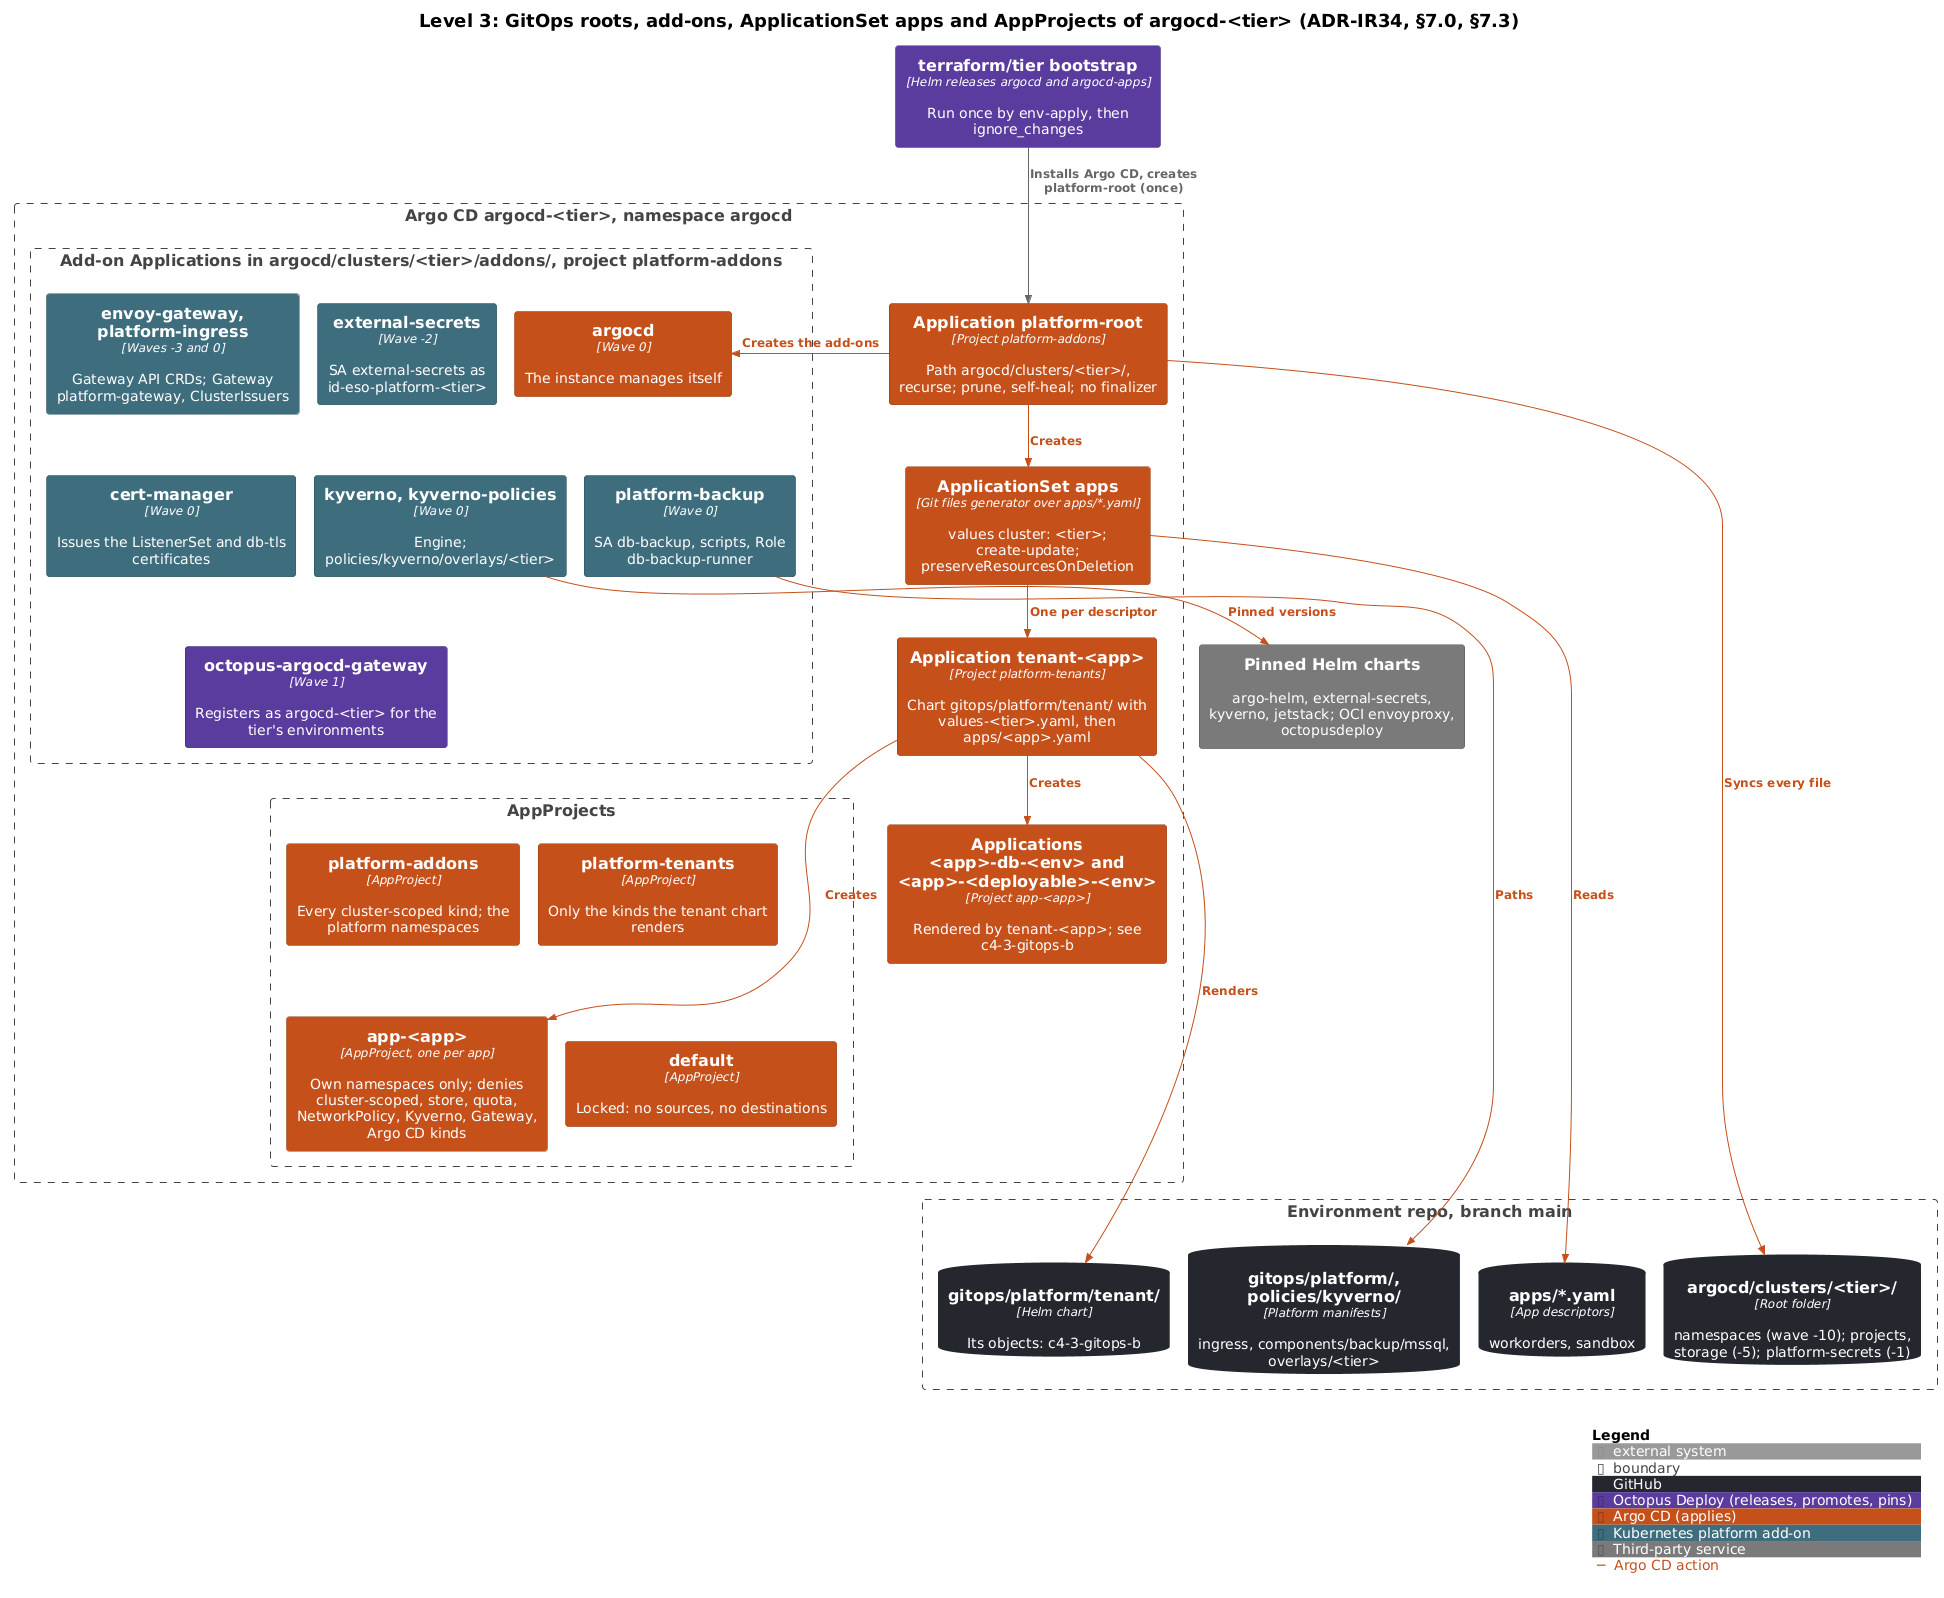

The diagram above was rendered by PlantUML. Its source (embedded in the PNG):
@startuml c4-3-gitops-a
!include include/c4.puml
LAYOUT_TOP_DOWN()

title Level 3: GitOps roots, add-ons, ApplicationSet apps and AppProjects of argocd-<tier> (ADR-IR34, §7.0, §7.3)

Component(bootstrap, "terraform/tier bootstrap", "Helm releases argocd and argocd-apps", "Run once by env-apply, then ignore_changes", $tags="octopus")

Boundary(argo, "Argo CD argocd-<tier>, namespace argocd") {
  Component(root, "Application platform-root", "Project platform-addons", "Path argocd/clusters/<tier>/, recurse; prune, self-heal; no finalizer", $tags="argocd")

  Boundary(addons, "Add-on Applications in argocd/clusters/<tier>/addons/, project platform-addons") {
    Component(aEnvoy, "envoy-gateway, platform-ingress", "Waves -3 and 0", "Gateway API CRDs; Gateway platform-gateway, ClusterIssuers", $tags="k8s")
    Component(aEso, "external-secrets", "Wave -2", "SA external-secrets as id-eso-platform-<tier>", $tags="k8s")
    Component(aArgo, "argocd", "Wave 0", "The instance manages itself", $tags="argocd")
    Component(aCert, "cert-manager", "Wave 0", "Issues the ListenerSet and db-tls certificates", $tags="k8s")
    Component(aKyverno, "kyverno, kyverno-policies", "Wave 0", "Engine; policies/kyverno/overlays/<tier>", $tags="k8s")
    Component(aBackup, "platform-backup", "Wave 0", "SA db-backup, scripts, Role db-backup-runner", $tags="k8s")
    Component(aGateway, "octopus-argocd-gateway", "Wave 1", "Registers as argocd-<tier> for the tier's environments", $tags="octopus")
  }

  Component(appset, "ApplicationSet apps", "Git files generator over apps/*.yaml", "values cluster: <tier>; create-update; preserveResourcesOnDeletion", $tags="argocd")
  Component(tenant, "Application tenant-<app>", "Project platform-tenants", "Chart gitops/platform/tenant/ with values-<tier>.yaml, then apps/<app>.yaml", $tags="argocd")
  Component(workApps, "Applications <app>-db-<env> and <app>-<deployable>-<env>", "Project app-<app>", "Rendered by tenant-<app>; see c4-3-gitops-b", $tags="argocd")

  Boundary(projects, "AppProjects") {
    Component(pAddons, "platform-addons", "AppProject", "Every cluster-scoped kind; the platform namespaces", $tags="argocd")
    Component(pTenants, "platform-tenants", "AppProject", "Only the kinds the tenant chart renders", $tags="argocd")
    Component(pApp, "app-<app>", "AppProject, one per app", "Own namespaces only; denies cluster-scoped, store, quota, NetworkPolicy, Kyverno, Gateway, Argo CD kinds", $tags="argocd")
    Component(pDefault, "default", "AppProject", "Locked: no sources, no destinations", $tags="argocd")
  }
}

Boundary(repo, "Environment repo, branch main") {
  ComponentDb(rootDir, "argocd/clusters/<tier>/", "Root folder", "namespaces (wave -10); projects, storage (-5); platform-secrets (-1)", $tags="github")
  ComponentDb(descriptors, "apps/*.yaml", "App descriptors", "workorders, sandbox", $tags="github")
  ComponentDb(tenantChart, "gitops/platform/tenant/", "Helm chart", "Its objects: c4-3-gitops-b", $tags="github")
  ComponentDb(platformDirs, "gitops/platform/, policies/kyverno/", "Platform manifests", "ingress, components/backup/mssql, overlays/<tier>", $tags="github")
}

System_Ext(charts, "Pinned Helm charts", "argo-helm, external-secrets, kyverno, jetstack; OCI envoyproxy, octopusdeploy", $tags="saas")

Rel_D(bootstrap, root, "Installs Argo CD, creates platform-root (once)")
Rel(root, rootDir, "Syncs every file", $tags="sync")
Rel_D(root, aArgo, "Creates the add-ons", $tags="sync")
Rel_D(root, appset, "Creates", $tags="sync")
Rel(appset, descriptors, "Reads", $tags="sync")
Rel_D(appset, tenant, "One per descriptor", $tags="sync")
Rel(tenant, tenantChart, "Renders", $tags="sync")
Rel_D(tenant, workApps, "Creates", $tags="sync")
Rel_D(tenant, pApp, "Creates", $tags="sync")
Rel(aKyverno, charts, "Pinned versions", $tags="sync")
Rel(aBackup, platformDirs, "Paths", $tags="sync")

Lay_R(aEnvoy, aEso)
Lay_R(aEso, aArgo)
Lay_D(aEnvoy, aCert)
Lay_R(aCert, aKyverno)
Lay_R(aKyverno, aBackup)
Lay_D(aCert, aGateway)
Lay_D(aGateway, pAddons)
Lay_R(pAddons, pTenants)
Lay_D(pAddons, pApp)
Lay_R(pApp, pDefault)
Lay_R(aArgo, root)
Lay_D(pApp, platformDirs)
Lay_D(workApps, tenantChart)
Lay_R(platformDirs, rootDir)
Lay_R(rootDir, descriptors)
Lay_R(descriptors, tenantChart)

SHOW_LEGEND()
@enduml